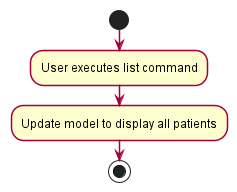

The diagram above was rendered by PlantUML. Its source (embedded in the PNG):
@startuml
skinparam activity {
    ArrowColor #A80036
    BackgroundColor #FEFECE
    BorderColor #A80036
    BorderThickness 1.5
}
start
:User executes list command;
:Update model to display all patients;
stop

@enduml